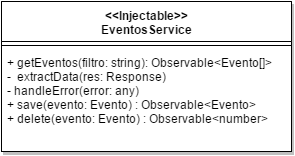

The diagram above was exported from draw.io. Its source (the exported page's mxGraphModel, read from the mxfile embedded in the PNG):
<mxGraphModel dx="1434" dy="770" grid="1" gridSize="10" guides="1" tooltips="1" connect="1" arrows="1" fold="1" page="0" pageScale="1.5" pageWidth="826" pageHeight="1169" background="#ffffff" math="0" shadow="0">
  <root>
    <mxCell id="0" />
    <mxCell id="1" parent="0" />
    <mxCell id="2" value="&lt;div&gt;&amp;lt;&amp;lt;Injectable&amp;gt;&amp;gt;&lt;/div&gt;EventosService" style="swimlane;html=1;fontStyle=1;align=center;verticalAlign=top;childLayout=stackLayout;horizontal=1;startSize=40;horizontalStack=0;resizeParent=1;resizeLast=0;collapsible=1;marginBottom=0;swimlaneFillColor=#ffffff;rounded=0;shadow=1;glass=0;comic=0;labelBackgroundColor=none;strokeWidth=1;gradientColor=none;" vertex="1" parent="1">
      <mxGeometry x="210" y="570" width="290" height="150" as="geometry" />
    </mxCell>
    <mxCell id="3" value="" style="line;html=1;strokeWidth=1;fillColor=none;align=left;verticalAlign=middle;spacingTop=-1;spacingLeft=3;spacingRight=3;rotatable=0;labelPosition=right;points=[];portConstraint=eastwest;" vertex="1" parent="2">
      <mxGeometry y="40" width="290" height="8" as="geometry" />
    </mxCell>
    <mxCell id="4" value="+ getEventos(filtro: string): Observable&amp;lt;Evento[]&amp;gt;&lt;div&gt;- &amp;nbsp;extractData(res: Response)&lt;/div&gt;&lt;div&gt;- handleError(error: any)&lt;/div&gt;&lt;div&gt;+ save(evento: Evento) : Observable&amp;lt;Evento&amp;gt;&lt;/div&gt;&lt;div&gt;+ delete(evento: Evento) : Observable&amp;lt;number&amp;gt;&amp;nbsp;&lt;/div&gt;" style="text;html=1;strokeColor=none;fillColor=none;align=left;verticalAlign=top;spacingLeft=4;spacingRight=4;whiteSpace=wrap;overflow=hidden;rotatable=0;points=[[0,0.5],[1,0.5]];portConstraint=eastwest;" vertex="1" parent="2">
      <mxGeometry y="48" width="290" height="82" as="geometry" />
    </mxCell>
    <mxCell id="5" value="" style="line;html=1;strokeWidth=1;fillColor=none;align=left;verticalAlign=middle;spacingTop=-1;spacingLeft=3;spacingRight=3;rotatable=0;labelPosition=right;points=[];portConstraint=eastwest;" vertex="1" parent="1">
      <mxGeometry x="210" y="610" width="290" height="8" as="geometry" />
    </mxCell>
    <mxCell id="6" value="+ getEventos(filtro: string): Observable&amp;lt;Evento[]&amp;gt;&lt;div&gt;- &amp;nbsp;extractData(res: Response)&lt;/div&gt;&lt;div&gt;- handleError(error: any)&lt;/div&gt;&lt;div&gt;+ save(evento: Evento) : Observable&amp;lt;Evento&amp;gt;&lt;/div&gt;&lt;div&gt;+ delete(evento: Evento) : Observable&amp;lt;number&amp;gt;&amp;nbsp;&lt;/div&gt;" style="text;html=1;strokeColor=none;fillColor=none;align=left;verticalAlign=top;spacingLeft=4;spacingRight=4;whiteSpace=wrap;overflow=hidden;rotatable=0;points=[[0,0.5],[1,0.5]];portConstraint=eastwest;" vertex="1" parent="1">
      <mxGeometry x="210" y="618" width="290" height="82" as="geometry" />
    </mxCell>
  </root>
</mxGraphModel>